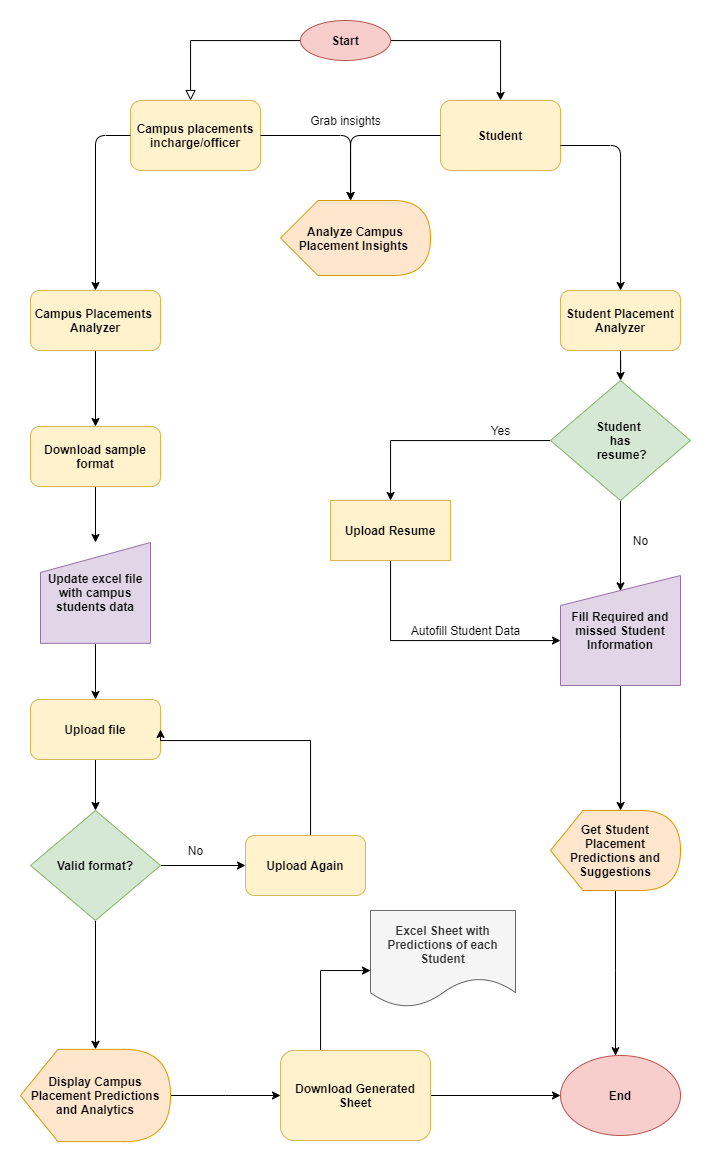

The diagram above was exported from draw.io. Its source (the exported page's mxGraphModel, read from the mxfile embedded in the PNG):
<mxGraphModel dx="1221" dy="705" grid="1" gridSize="10" guides="1" tooltips="1" connect="1" arrows="1" fold="1" page="1" pageScale="1" pageWidth="827" pageHeight="1169" math="0" shadow="0">
  <root>
    <mxCell id="WIyWlLk6GJQsqaUBKTNV-0" />
    <mxCell id="WIyWlLk6GJQsqaUBKTNV-1" parent="WIyWlLk6GJQsqaUBKTNV-0" />
    <mxCell id="WIyWlLk6GJQsqaUBKTNV-2" value="" style="rounded=0;html=1;jettySize=auto;orthogonalLoop=1;fontSize=11;endArrow=block;endFill=0;endSize=8;strokeWidth=1;shadow=0;labelBackgroundColor=none;edgeStyle=orthogonalEdgeStyle;" parent="WIyWlLk6GJQsqaUBKTNV-1" source="VTYDm7-2rNcYgna01-CU-0" target="VTYDm7-2rNcYgna01-CU-1" edge="1">
      <mxGeometry relative="1" as="geometry">
        <mxPoint x="490" y="30" as="sourcePoint" />
        <mxPoint x="480" y="170" as="targetPoint" />
        <Array as="points">
          <mxPoint x="430" y="110" />
        </Array>
      </mxGeometry>
    </mxCell>
    <mxCell id="VTYDm7-2rNcYgna01-CU-3" style="edgeStyle=orthogonalEdgeStyle;rounded=0;orthogonalLoop=1;jettySize=auto;html=1;" edge="1" parent="WIyWlLk6GJQsqaUBKTNV-1" source="VTYDm7-2rNcYgna01-CU-0" target="VTYDm7-2rNcYgna01-CU-2">
      <mxGeometry relative="1" as="geometry">
        <Array as="points">
          <mxPoint x="740" y="110" />
        </Array>
      </mxGeometry>
    </mxCell>
    <mxCell id="VTYDm7-2rNcYgna01-CU-0" value="&lt;b&gt;Start&lt;/b&gt;" style="ellipse;whiteSpace=wrap;html=1;fillColor=#f8cecc;strokeColor=#b85450;" vertex="1" parent="WIyWlLk6GJQsqaUBKTNV-1">
      <mxGeometry x="540" y="90" width="90" height="40" as="geometry" />
    </mxCell>
    <mxCell id="VTYDm7-2rNcYgna01-CU-1" value="&lt;b&gt;Campus placements incharge/officer&lt;/b&gt;" style="rounded=1;whiteSpace=wrap;html=1;fillColor=#fff2cc;strokeColor=#d6b656;" vertex="1" parent="WIyWlLk6GJQsqaUBKTNV-1">
      <mxGeometry x="370" y="170" width="130" height="70" as="geometry" />
    </mxCell>
    <mxCell id="VTYDm7-2rNcYgna01-CU-2" value="&lt;b&gt;Student&lt;/b&gt;" style="rounded=1;whiteSpace=wrap;html=1;fillColor=#fff2cc;strokeColor=#d6b656;" vertex="1" parent="WIyWlLk6GJQsqaUBKTNV-1">
      <mxGeometry x="680" y="170" width="120" height="70" as="geometry" />
    </mxCell>
    <mxCell id="VTYDm7-2rNcYgna01-CU-14" value="" style="endArrow=classic;html=1;edgeStyle=orthogonalEdgeStyle;" edge="1" parent="WIyWlLk6GJQsqaUBKTNV-1" source="VTYDm7-2rNcYgna01-CU-1" target="VTYDm7-2rNcYgna01-CU-54">
      <mxGeometry width="50" height="50" relative="1" as="geometry">
        <mxPoint x="390" y="310" as="sourcePoint" />
        <mxPoint x="590" y="340" as="targetPoint" />
        <Array as="points">
          <mxPoint x="590" y="205" />
        </Array>
      </mxGeometry>
    </mxCell>
    <mxCell id="VTYDm7-2rNcYgna01-CU-15" value="" style="endArrow=classic;html=1;edgeStyle=orthogonalEdgeStyle;" edge="1" parent="WIyWlLk6GJQsqaUBKTNV-1" source="VTYDm7-2rNcYgna01-CU-2" target="VTYDm7-2rNcYgna01-CU-54">
      <mxGeometry width="50" height="50" relative="1" as="geometry">
        <mxPoint x="510" y="215" as="sourcePoint" />
        <mxPoint x="610" y="340" as="targetPoint" />
        <Array as="points">
          <mxPoint x="590" y="205" />
        </Array>
      </mxGeometry>
    </mxCell>
    <mxCell id="VTYDm7-2rNcYgna01-CU-16" value="Grab insights" style="text;html=1;resizable=0;autosize=1;align=center;verticalAlign=middle;points=[];fillColor=none;strokeColor=none;rounded=0;" vertex="1" parent="WIyWlLk6GJQsqaUBKTNV-1">
      <mxGeometry x="540" y="180" width="90" height="20" as="geometry" />
    </mxCell>
    <mxCell id="VTYDm7-2rNcYgna01-CU-22" value="" style="edgeStyle=orthogonalEdgeStyle;rounded=0;orthogonalLoop=1;jettySize=auto;html=1;" edge="1" parent="WIyWlLk6GJQsqaUBKTNV-1" source="VTYDm7-2rNcYgna01-CU-17" target="VTYDm7-2rNcYgna01-CU-21">
      <mxGeometry relative="1" as="geometry" />
    </mxCell>
    <mxCell id="VTYDm7-2rNcYgna01-CU-17" value="&lt;b&gt;Campus Placements&amp;nbsp;&lt;br&gt;Analyzer&lt;/b&gt;" style="rounded=1;whiteSpace=wrap;html=1;fillColor=#fff2cc;strokeColor=#d6b656;" vertex="1" parent="WIyWlLk6GJQsqaUBKTNV-1">
      <mxGeometry x="270" y="360" width="130" height="60" as="geometry" />
    </mxCell>
    <mxCell id="VTYDm7-2rNcYgna01-CU-38" value="" style="edgeStyle=orthogonalEdgeStyle;rounded=0;orthogonalLoop=1;jettySize=auto;html=1;" edge="1" parent="WIyWlLk6GJQsqaUBKTNV-1" source="VTYDm7-2rNcYgna01-CU-18" target="VTYDm7-2rNcYgna01-CU-37">
      <mxGeometry relative="1" as="geometry" />
    </mxCell>
    <mxCell id="VTYDm7-2rNcYgna01-CU-18" value="&lt;b&gt;Student Placement Analyzer&lt;/b&gt;" style="rounded=1;whiteSpace=wrap;html=1;fillColor=#fff2cc;strokeColor=#d6b656;" vertex="1" parent="WIyWlLk6GJQsqaUBKTNV-1">
      <mxGeometry x="800" y="360" width="120" height="60" as="geometry" />
    </mxCell>
    <mxCell id="VTYDm7-2rNcYgna01-CU-19" value="" style="endArrow=classic;html=1;edgeStyle=orthogonalEdgeStyle;" edge="1" parent="WIyWlLk6GJQsqaUBKTNV-1" source="VTYDm7-2rNcYgna01-CU-1" target="VTYDm7-2rNcYgna01-CU-17">
      <mxGeometry width="50" height="50" relative="1" as="geometry">
        <mxPoint x="390" y="290" as="sourcePoint" />
        <mxPoint x="330" y="360" as="targetPoint" />
        <Array as="points">
          <mxPoint x="335" y="205" />
        </Array>
      </mxGeometry>
    </mxCell>
    <mxCell id="VTYDm7-2rNcYgna01-CU-20" value="" style="endArrow=classic;html=1;edgeStyle=orthogonalEdgeStyle;" edge="1" parent="WIyWlLk6GJQsqaUBKTNV-1" source="VTYDm7-2rNcYgna01-CU-2" target="VTYDm7-2rNcYgna01-CU-18">
      <mxGeometry width="50" height="50" relative="1" as="geometry">
        <mxPoint x="380" y="215" as="sourcePoint" />
        <mxPoint x="345" y="370" as="targetPoint" />
        <Array as="points">
          <mxPoint x="860" y="215" />
        </Array>
      </mxGeometry>
    </mxCell>
    <mxCell id="VTYDm7-2rNcYgna01-CU-24" value="" style="edgeStyle=orthogonalEdgeStyle;rounded=0;orthogonalLoop=1;jettySize=auto;html=1;" edge="1" parent="WIyWlLk6GJQsqaUBKTNV-1" source="VTYDm7-2rNcYgna01-CU-21" target="VTYDm7-2rNcYgna01-CU-58">
      <mxGeometry relative="1" as="geometry">
        <mxPoint x="335" y="640" as="targetPoint" />
      </mxGeometry>
    </mxCell>
    <mxCell id="VTYDm7-2rNcYgna01-CU-21" value="&lt;b&gt;Download sample format&lt;/b&gt;" style="rounded=1;whiteSpace=wrap;html=1;fillColor=#fff2cc;strokeColor=#d6b656;" vertex="1" parent="WIyWlLk6GJQsqaUBKTNV-1">
      <mxGeometry x="270" y="496" width="130" height="60" as="geometry" />
    </mxCell>
    <mxCell id="VTYDm7-2rNcYgna01-CU-26" value="" style="edgeStyle=orthogonalEdgeStyle;rounded=0;orthogonalLoop=1;jettySize=auto;html=1;" edge="1" parent="WIyWlLk6GJQsqaUBKTNV-1" source="VTYDm7-2rNcYgna01-CU-58" target="VTYDm7-2rNcYgna01-CU-25">
      <mxGeometry relative="1" as="geometry">
        <mxPoint x="335" y="700" as="sourcePoint" />
      </mxGeometry>
    </mxCell>
    <mxCell id="VTYDm7-2rNcYgna01-CU-28" value="" style="edgeStyle=orthogonalEdgeStyle;rounded=0;orthogonalLoop=1;jettySize=auto;html=1;" edge="1" parent="WIyWlLk6GJQsqaUBKTNV-1" source="VTYDm7-2rNcYgna01-CU-25" target="VTYDm7-2rNcYgna01-CU-27">
      <mxGeometry relative="1" as="geometry" />
    </mxCell>
    <mxCell id="VTYDm7-2rNcYgna01-CU-25" value="&lt;b&gt;Upload file&lt;/b&gt;" style="rounded=1;whiteSpace=wrap;html=1;fillColor=#fff2cc;strokeColor=#d6b656;" vertex="1" parent="WIyWlLk6GJQsqaUBKTNV-1">
      <mxGeometry x="270" y="769" width="130" height="60" as="geometry" />
    </mxCell>
    <mxCell id="VTYDm7-2rNcYgna01-CU-30" value="" style="edgeStyle=orthogonalEdgeStyle;rounded=0;orthogonalLoop=1;jettySize=auto;html=1;" edge="1" parent="WIyWlLk6GJQsqaUBKTNV-1" source="VTYDm7-2rNcYgna01-CU-27" target="VTYDm7-2rNcYgna01-CU-29">
      <mxGeometry relative="1" as="geometry" />
    </mxCell>
    <mxCell id="VTYDm7-2rNcYgna01-CU-64" style="edgeStyle=orthogonalEdgeStyle;rounded=0;orthogonalLoop=1;jettySize=auto;html=1;" edge="1" parent="WIyWlLk6GJQsqaUBKTNV-1" source="VTYDm7-2rNcYgna01-CU-27" target="VTYDm7-2rNcYgna01-CU-63">
      <mxGeometry relative="1" as="geometry" />
    </mxCell>
    <mxCell id="VTYDm7-2rNcYgna01-CU-27" value="&lt;b&gt;Valid format?&lt;/b&gt;" style="rhombus;whiteSpace=wrap;html=1;rounded=0;fillColor=#d5e8d4;strokeColor=#82b366;" vertex="1" parent="WIyWlLk6GJQsqaUBKTNV-1">
      <mxGeometry x="270" y="880" width="130" height="110" as="geometry" />
    </mxCell>
    <mxCell id="VTYDm7-2rNcYgna01-CU-31" style="edgeStyle=orthogonalEdgeStyle;rounded=0;orthogonalLoop=1;jettySize=auto;html=1;entryX=1;entryY=0.5;entryDx=0;entryDy=0;" edge="1" parent="WIyWlLk6GJQsqaUBKTNV-1" source="VTYDm7-2rNcYgna01-CU-29" target="VTYDm7-2rNcYgna01-CU-25">
      <mxGeometry relative="1" as="geometry">
        <Array as="points">
          <mxPoint x="550" y="810" />
        </Array>
      </mxGeometry>
    </mxCell>
    <mxCell id="VTYDm7-2rNcYgna01-CU-29" value="&lt;b&gt;Upload Again&lt;/b&gt;" style="whiteSpace=wrap;html=1;rounded=1;fillColor=#fff2cc;strokeColor=#d6b656;" vertex="1" parent="WIyWlLk6GJQsqaUBKTNV-1">
      <mxGeometry x="485" y="905" width="120" height="60" as="geometry" />
    </mxCell>
    <mxCell id="VTYDm7-2rNcYgna01-CU-32" value="No" style="text;html=1;align=center;verticalAlign=middle;resizable=0;points=[];autosize=1;strokeColor=none;fillColor=none;" vertex="1" parent="WIyWlLk6GJQsqaUBKTNV-1">
      <mxGeometry x="420" y="910" width="30" height="20" as="geometry" />
    </mxCell>
    <mxCell id="VTYDm7-2rNcYgna01-CU-62" value="" style="edgeStyle=orthogonalEdgeStyle;rounded=0;orthogonalLoop=1;jettySize=auto;html=1;" edge="1" parent="WIyWlLk6GJQsqaUBKTNV-1" source="VTYDm7-2rNcYgna01-CU-63" target="VTYDm7-2rNcYgna01-CU-61">
      <mxGeometry relative="1" as="geometry">
        <mxPoint x="410" y="1165" as="sourcePoint" />
      </mxGeometry>
    </mxCell>
    <mxCell id="VTYDm7-2rNcYgna01-CU-40" value="" style="edgeStyle=orthogonalEdgeStyle;rounded=0;orthogonalLoop=1;jettySize=auto;html=1;entryX=0.5;entryY=0.14;entryDx=0;entryDy=0;entryPerimeter=0;" edge="1" parent="WIyWlLk6GJQsqaUBKTNV-1" source="VTYDm7-2rNcYgna01-CU-37" target="VTYDm7-2rNcYgna01-CU-53">
      <mxGeometry relative="1" as="geometry">
        <mxPoint x="860" y="680" as="targetPoint" />
      </mxGeometry>
    </mxCell>
    <mxCell id="VTYDm7-2rNcYgna01-CU-44" value="" style="edgeStyle=orthogonalEdgeStyle;rounded=0;orthogonalLoop=1;jettySize=auto;html=1;" edge="1" parent="WIyWlLk6GJQsqaUBKTNV-1" source="VTYDm7-2rNcYgna01-CU-37" target="VTYDm7-2rNcYgna01-CU-43">
      <mxGeometry relative="1" as="geometry">
        <Array as="points">
          <mxPoint x="630" y="510" />
        </Array>
      </mxGeometry>
    </mxCell>
    <mxCell id="VTYDm7-2rNcYgna01-CU-37" value="&lt;b&gt;Student &lt;br&gt;has&lt;br&gt;&amp;nbsp;resume?&lt;/b&gt;" style="rhombus;whiteSpace=wrap;html=1;rounded=0;strokeColor=#82b366;fillColor=#d5e8d4;" vertex="1" parent="WIyWlLk6GJQsqaUBKTNV-1">
      <mxGeometry x="790" y="450" width="140" height="120" as="geometry" />
    </mxCell>
    <mxCell id="VTYDm7-2rNcYgna01-CU-50" value="" style="edgeStyle=orthogonalEdgeStyle;rounded=0;orthogonalLoop=1;jettySize=auto;html=1;" edge="1" parent="WIyWlLk6GJQsqaUBKTNV-1" source="VTYDm7-2rNcYgna01-CU-53" target="VTYDm7-2rNcYgna01-CU-55">
      <mxGeometry relative="1" as="geometry">
        <mxPoint x="860" y="740" as="sourcePoint" />
        <mxPoint x="860" y="810" as="targetPoint" />
        <Array as="points">
          <mxPoint x="860" y="810" />
          <mxPoint x="860" y="810" />
        </Array>
      </mxGeometry>
    </mxCell>
    <mxCell id="VTYDm7-2rNcYgna01-CU-47" style="edgeStyle=orthogonalEdgeStyle;rounded=0;orthogonalLoop=1;jettySize=auto;html=1;" edge="1" parent="WIyWlLk6GJQsqaUBKTNV-1" source="VTYDm7-2rNcYgna01-CU-43" target="VTYDm7-2rNcYgna01-CU-53">
      <mxGeometry relative="1" as="geometry">
        <mxPoint x="800" y="710" as="targetPoint" />
        <Array as="points">
          <mxPoint x="630" y="710" />
        </Array>
      </mxGeometry>
    </mxCell>
    <mxCell id="VTYDm7-2rNcYgna01-CU-43" value="&lt;b&gt;Upload Resume&lt;/b&gt;" style="whiteSpace=wrap;html=1;rounded=0;strokeColor=#d6b656;fillColor=#fff2cc;" vertex="1" parent="WIyWlLk6GJQsqaUBKTNV-1">
      <mxGeometry x="570" y="570" width="120" height="60" as="geometry" />
    </mxCell>
    <mxCell id="VTYDm7-2rNcYgna01-CU-45" value="Yes" style="text;html=1;align=center;verticalAlign=middle;resizable=0;points=[];autosize=1;strokeColor=none;fillColor=none;" vertex="1" parent="WIyWlLk6GJQsqaUBKTNV-1">
      <mxGeometry x="725" y="490" width="30" height="20" as="geometry" />
    </mxCell>
    <mxCell id="VTYDm7-2rNcYgna01-CU-46" value="No" style="text;html=1;align=center;verticalAlign=middle;resizable=0;points=[];autosize=1;strokeColor=none;fillColor=none;" vertex="1" parent="WIyWlLk6GJQsqaUBKTNV-1">
      <mxGeometry x="865" y="600" width="30" height="20" as="geometry" />
    </mxCell>
    <mxCell id="VTYDm7-2rNcYgna01-CU-48" value="Autofill Student Data" style="text;html=1;align=center;verticalAlign=middle;resizable=0;points=[];autosize=1;strokeColor=none;fillColor=none;" vertex="1" parent="WIyWlLk6GJQsqaUBKTNV-1">
      <mxGeometry x="640" y="690" width="130" height="20" as="geometry" />
    </mxCell>
    <mxCell id="VTYDm7-2rNcYgna01-CU-51" value="&lt;b&gt;End&lt;/b&gt;" style="ellipse;whiteSpace=wrap;html=1;rounded=1;glass=0;strokeColor=#b85450;fillColor=#f8cecc;" vertex="1" parent="WIyWlLk6GJQsqaUBKTNV-1">
      <mxGeometry x="800" y="1125" width="120" height="80" as="geometry" />
    </mxCell>
    <mxCell id="VTYDm7-2rNcYgna01-CU-57" style="edgeStyle=orthogonalEdgeStyle;rounded=0;orthogonalLoop=1;jettySize=auto;html=1;" edge="1" parent="WIyWlLk6GJQsqaUBKTNV-1" source="VTYDm7-2rNcYgna01-CU-61" target="VTYDm7-2rNcYgna01-CU-51">
      <mxGeometry relative="1" as="geometry">
        <mxPoint x="630" y="1125" as="sourcePoint" />
        <Array as="points" />
      </mxGeometry>
    </mxCell>
    <mxCell id="VTYDm7-2rNcYgna01-CU-60" style="edgeStyle=orthogonalEdgeStyle;rounded=0;orthogonalLoop=1;jettySize=auto;html=1;" edge="1" parent="WIyWlLk6GJQsqaUBKTNV-1" source="VTYDm7-2rNcYgna01-CU-61" target="VTYDm7-2rNcYgna01-CU-59">
      <mxGeometry relative="1" as="geometry">
        <mxPoint x="560.0588235294119" y="1125" as="sourcePoint" />
        <Array as="points">
          <mxPoint x="560" y="1040" />
        </Array>
      </mxGeometry>
    </mxCell>
    <mxCell id="VTYDm7-2rNcYgna01-CU-53" value="&lt;b&gt;Fill Required and missed Student Information&lt;/b&gt;" style="shape=manualInput;whiteSpace=wrap;html=1;rounded=0;glass=0;strokeColor=#9673a6;fillColor=#e1d5e7;" vertex="1" parent="WIyWlLk6GJQsqaUBKTNV-1">
      <mxGeometry x="800" y="645" width="120" height="110" as="geometry" />
    </mxCell>
    <mxCell id="VTYDm7-2rNcYgna01-CU-54" value="&lt;b&gt;Analyze Campus Placement Insights&amp;nbsp;&lt;/b&gt;" style="shape=display;whiteSpace=wrap;html=1;rounded=0;glass=0;strokeColor=#d79b00;fillColor=#ffe6cc;" vertex="1" parent="WIyWlLk6GJQsqaUBKTNV-1">
      <mxGeometry x="520" y="270" width="150" height="75" as="geometry" />
    </mxCell>
    <mxCell id="VTYDm7-2rNcYgna01-CU-56" style="edgeStyle=orthogonalEdgeStyle;rounded=0;orthogonalLoop=1;jettySize=auto;html=1;" edge="1" parent="WIyWlLk6GJQsqaUBKTNV-1" source="VTYDm7-2rNcYgna01-CU-55" target="VTYDm7-2rNcYgna01-CU-51">
      <mxGeometry relative="1" as="geometry">
        <Array as="points">
          <mxPoint x="855" y="1040" />
          <mxPoint x="855" y="1040" />
        </Array>
      </mxGeometry>
    </mxCell>
    <mxCell id="VTYDm7-2rNcYgna01-CU-55" value="&lt;b&gt;Get Student Placement Predictions and Suggestions&lt;/b&gt;" style="shape=display;whiteSpace=wrap;html=1;rounded=0;glass=0;strokeColor=#d79b00;fillColor=#ffe6cc;" vertex="1" parent="WIyWlLk6GJQsqaUBKTNV-1">
      <mxGeometry x="790" y="880" width="130" height="80" as="geometry" />
    </mxCell>
    <mxCell id="VTYDm7-2rNcYgna01-CU-58" value="&lt;b&gt;Update excel file with campus students data&lt;/b&gt;" style="shape=manualInput;whiteSpace=wrap;html=1;rounded=0;glass=0;strokeColor=#9673a6;fillColor=#e1d5e7;" vertex="1" parent="WIyWlLk6GJQsqaUBKTNV-1">
      <mxGeometry x="280" y="612" width="110" height="100.83" as="geometry" />
    </mxCell>
    <mxCell id="VTYDm7-2rNcYgna01-CU-59" value="&lt;b&gt;Excel Sheet with Predictions of each Student&lt;/b&gt;" style="shape=document;whiteSpace=wrap;html=1;boundedLbl=1;rounded=1;glass=0;strokeColor=#666666;fillColor=#f5f5f5;fontColor=#333333;" vertex="1" parent="WIyWlLk6GJQsqaUBKTNV-1">
      <mxGeometry x="610" y="980" width="145" height="96.67" as="geometry" />
    </mxCell>
    <mxCell id="VTYDm7-2rNcYgna01-CU-61" value="&lt;b&gt;Download Generated Sheet&lt;/b&gt;" style="whiteSpace=wrap;html=1;rounded=1;fillColor=#fff2cc;strokeColor=#d6b656;" vertex="1" parent="WIyWlLk6GJQsqaUBKTNV-1">
      <mxGeometry x="520" y="1120" width="150" height="90" as="geometry" />
    </mxCell>
    <mxCell id="VTYDm7-2rNcYgna01-CU-63" value="&lt;b&gt;Display Campus Placement Predictions and Analytics&lt;/b&gt;" style="shape=display;whiteSpace=wrap;html=1;rounded=0;glass=0;strokeColor=#d79b00;fillColor=#ffe6cc;" vertex="1" parent="WIyWlLk6GJQsqaUBKTNV-1">
      <mxGeometry x="260" y="1118.8500000000001" width="150" height="92.31" as="geometry" />
    </mxCell>
  </root>
</mxGraphModel>